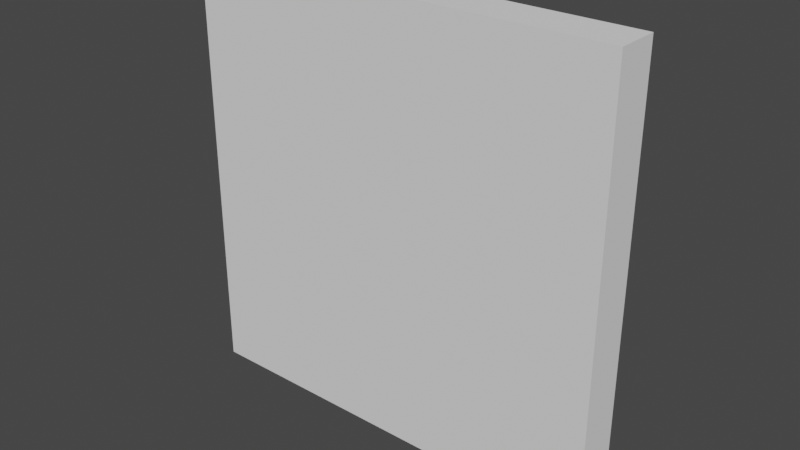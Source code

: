 # Source: Door.blend  (saved by Blender 3.2.14; exported with 4.5.12 LTS)
import bpy
from mathutils import Matrix  # noqa: F401  (used for matrix-valued properties, if any)

bpy.ops.wm.read_factory_settings(use_empty=True)
scene = bpy.context.scene
scene.name = 'Scene'

# ---- collections
col_collection = bpy.data.collections.new('Collection'); scene.collection.children.link(col_collection)

# ---- world
world_world = bpy.data.worlds.new('World'); scene.world = world_world
world_world.use_nodes = True; world_world.node_tree.nodes.clear()
_N = world_world.node_tree.nodes; _L = world_world.node_tree.links
n0 = _N.new('ShaderNodeOutputWorld'); n0.name = 'World Output'; n0.location = (300, 300)
n1 = _N.new('ShaderNodeBackground'); n1.name = 'Background'; n1.location = (10, 300)
n1.inputs[0].default_value = (0.05088, 0.05088, 0.05088, 1.0)
_L.new(n1.outputs[0], n0.inputs[0])
n0.is_active_output = True
world_world.color = (0.05088, 0.05088, 0.05088)
world_world.use_sun_shadow = False
world_world.sun_shadow_jitter_overblur = 0.0

# ---- meshes
me_cube_001 = bpy.data.meshes.new('Cube.001')
me_cube_001.from_pydata([(-1.0, -1.0, -1.0), (-1.0, -1.0, 1.0), (-1.0, 1.0, -1.0), (-1.0, 1.0, 1.0), (1.0, -1.0, -1.0), (1.0, -1.0, 1.0), (1.0, 1.0, -1.0), (1.0, 1.0, 1.0)], [], [(0, 1, 3, 2), (2, 3, 7, 6), (6, 7, 5, 4), (4, 5, 1, 0), (2, 6, 4, 0), (7, 3, 1, 5)])
_uv = me_cube_001.uv_layers.new(name='UVMap')
_uv.uv.foreach_set('vector', [0.375, 0.0, 0.625, 0.0, 0.625, 0.25, 0.375, 0.25, 0.375, 0.25, 0.625, 0.25, 0.625, 0.5, 0.375, 0.5, 0.375, 0.5, 0.625, 0.5, 0.625, 0.75, 0.375, 0.75, 0.375, 0.75, 0.625, 0.75, 0.625, 1.0, 0.375, 1.0, 0.125, 0.5, 0.375, 0.5, 0.375, 0.75, 0.125, 0.75, 0.625, 0.5, 0.875, 0.5, 0.875, 0.75, 0.625, 0.75])
me_cube_001.update()

# ---- objects
ob_cube = bpy.data.objects.new('Cube', me_cube_001)

# ---- transforms, parenting, visibility, modifiers, constraints
ob_cube.location = (0.0, 0.0, 0.0)
ob_cube.scale = (1.0, -0.1, 1.0)

# ---- collection membership
col_collection.objects.link(ob_cube)

# ---- scene / render settings (as saved in the file)
scene.frame_start = 1; scene.frame_end = 250; scene.frame_set(1)
scene.render.engine = 'BLENDER_EEVEE_NEXT'
scene.cycles.sampling_pattern = 'TABULATED_SOBOL'
scene.cycles.use_light_tree = False
scene.view_settings.view_transform = 'Filmic'
bpy.context.view_layer.update()

# ---- added for rendering (the .blend has no active camera and no usable light): camera, sun
cam_auto = bpy.data.cameras.new('AutoCamera')
cam_auto.lens = 50.0
cam_auto.sensor_width = 36.0
cam_auto.clip_end = 1000.0
ob_auto_camera = bpy.data.objects.new('AutoCamera', cam_auto)
scene.collection.objects.link(ob_auto_camera)
ob_auto_camera.location = (2.62346, -3.14816, 2.09877)
ob_auto_camera.rotation_euler = (1.09748, -7.21219e-08, 0.694738)
scene.camera = ob_auto_camera
light_auto_sun = bpy.data.lights.new('AutoSun', 'SUN')
light_auto_sun.energy = 3.0
light_auto_sun.angle = 0.0523599
ob_auto_sun = bpy.data.objects.new('AutoSun', light_auto_sun)
scene.collection.objects.link(ob_auto_sun)
ob_auto_sun.rotation_euler = (0.872665, 0.174533, 0.523599)
bpy.context.view_layer.update()
